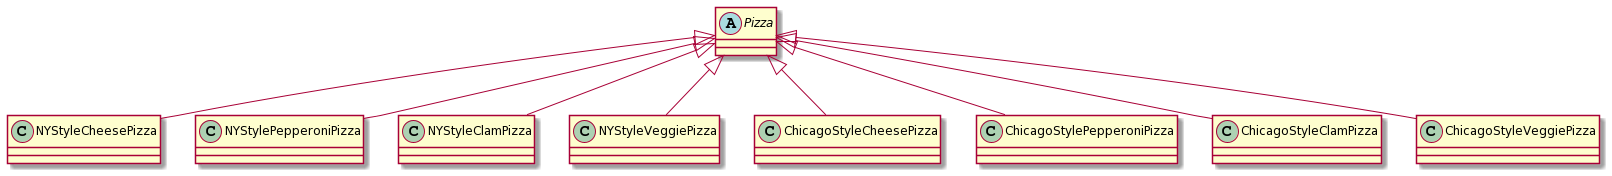

The diagram above was rendered by PlantUML. Its source (embedded in the PNG):
@startuml
abstract Pizza{
}

class NYStyleCheesePizza{
}
class NYStylePepperoniPizza{
}
class NYStyleClamPizza{
}
class NYStyleVeggiePizza{
}
class ChicagoStyleCheesePizza{
}
class ChicagoStylePepperoniPizza{
}
class ChicagoStyleClamPizza{
}
class ChicagoStyleVeggiePizza{
}

Pizza<|-- NYStyleCheesePizza
Pizza<|-- NYStylePepperoniPizza
Pizza<|-- NYStyleClamPizza
Pizza<|-- NYStyleVeggiePizza
Pizza<|-- ChicagoStyleCheesePizza
Pizza<|-- ChicagoStylePepperoniPizza
Pizza<|-- ChicagoStyleClamPizza
Pizza<|-- ChicagoStyleVeggiePizza
@enduml